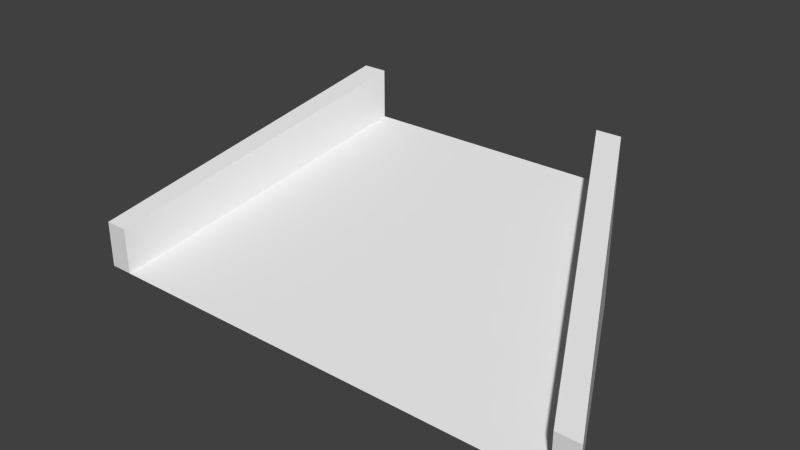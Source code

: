 # Source: Ramp.blend  (saved by Blender 2.64.0; exported with 4.5.12 LTS)
import bpy
from mathutils import Matrix  # noqa: F401  (used for matrix-valued properties, if any)

bpy.ops.wm.read_factory_settings(use_empty=True)
scene = bpy.context.scene
scene.name = 'Scene'

# ---- collections
col_collection_1 = bpy.data.collections.new('Collection 1'); scene.collection.children.link(col_collection_1)

# ---- world
world_world = bpy.data.worlds.new('World'); scene.world = world_world
world_world.color = (0.05088, 0.05088, 0.05088)
world_world.use_sun_shadow = False
world_world.sun_shadow_jitter_overblur = 0.0
world_world.cycles.sampling_method = 'MANUAL'
world_world.cycles.sample_map_resolution = 256

# ---- meshes
me_rampwall_001 = bpy.data.meshes.new('RampWall.001')
me_rampwall_001.from_pydata([(-1.2, 1.0, 0.0), (-1.0, 1.0, 0.0), (-2.0, -1.0, 0.0), (-2.2, -1.0, 0.0), (-1.2, 1.0, 1.0), (-1.0, 1.0, 1.0), (-2.0, -1.0, 0.4), (-2.2, -1.0, 0.4), (-1.2, 1.0, 1.4), (-1.0, 1.0, 1.4)], [], [(4, 5, 1, 0), (3, 4, 0), (5, 2, 1), (3, 0, 1, 2), (9, 6, 2, 5), (6, 9, 8, 7), (7, 8, 4, 3), (6, 7, 3, 2), (8, 9, 5, 4)])
me_rampwall_001.use_remesh_preserve_volume = False
me_rampwall_001.use_remesh_preserve_attributes = False
me_rampwall_001.use_mirror_vertex_groups = False
me_rampwall_001.update()
me_rampwall = bpy.data.meshes.new('RampWall')
me_rampwall.from_pydata([(-1.2, 1.0, 0.0), (-1.0, 1.0, 0.0), (-2.0, -1.0, 0.0), (-2.2, -1.0, 0.0), (-1.2, 1.0, 1.0), (-1.0, 1.0, 1.0), (-2.0, -1.0, 0.4), (-2.2, -1.0, 0.4), (-1.2, 1.0, 1.4), (-1.0, 1.0, 1.4)], [], [(4, 5, 1, 0), (3, 4, 0), (5, 2, 1), (3, 0, 1, 2), (9, 6, 2, 5), (6, 9, 8, 7), (7, 8, 4, 3), (6, 7, 3, 2), (8, 9, 5, 4)])
me_rampwall.use_remesh_preserve_volume = False
me_rampwall.use_remesh_preserve_attributes = False
me_rampwall.use_mirror_vertex_groups = False
me_rampwall.update()
me_ramp = bpy.data.meshes.new('Ramp')
me_ramp.from_pydata([(-1.0, 1.0, 0.0), (1.0, 1.0, 0.0), (2.0, -1.0, 0.0), (-2.0, -1.0, 0.0), (-1.0, 1.0, 1.0), (1.0, 1.0, 1.0)], [], [(4, 5, 1, 0), (3, 4, 0), (5, 2, 1), (3, 0, 1, 2), (2, 5, 4, 3)])
me_ramp.use_remesh_preserve_volume = False
me_ramp.use_remesh_preserve_attributes = False
me_ramp.use_mirror_vertex_groups = False
me_ramp.update()

# ---- objects
ob_rampwall_001 = bpy.data.objects.new('RampWall.001', me_rampwall_001)
ob_rampwall = bpy.data.objects.new('RampWall', me_rampwall)
ob_ramp = bpy.data.objects.new('Ramp', me_ramp)

# ---- transforms, parenting, visibility, modifiers, constraints
ob_rampwall_001.location = (0.0, 0.0, 0.0)
ob_rampwall_001.scale = (-1.0, 1.0, 1.0)
ob_rampwall_001.lineart.crease_threshold = 0.0
ob_rampwall.location = (0.0, 0.0, 0.0)
ob_rampwall.lineart.crease_threshold = 0.0
ob_ramp.location = (0.0, 0.0, 0.0)
ob_ramp.lineart.crease_threshold = 0.0

# ---- collection membership
col_collection_1.objects.link(ob_rampwall_001)
col_collection_1.objects.link(ob_rampwall)
col_collection_1.objects.link(ob_ramp)

# ---- scene / render settings (as saved in the file)
scene.frame_start = 1; scene.frame_end = 250; scene.frame_set(1)
scene.render.engine = 'BLENDER_EEVEE_NEXT'
scene.render.image_settings.color_mode = 'RGB'
scene.render.image_settings.compression = 90
scene.render.resolution_percentage = 50
scene.render.dither_intensity = 0.0
scene.render.bake_margin = 2
scene.render.bake_bias = 0.0
scene.cycles.use_denoising = False
scene.cycles.samples = 10
scene.cycles.sampling_pattern = 'TABULATED_SOBOL'
scene.cycles.light_sampling_threshold = 0.0
scene.cycles.use_adaptive_sampling = False
scene.cycles.use_light_tree = False
scene.cycles.blur_glossy = 0.0
scene.cycles.volume_bounces = 1
scene.cycles.pixel_filter_type = 'GAUSSIAN'
scene.cycles.sample_clamp_indirect = 0.0
scene.view_settings.view_transform = 'Standard'
bpy.context.view_layer.update()

# ---- added for rendering (the .blend has no active camera and no usable light): camera, sun
cam_auto = bpy.data.cameras.new('AutoCamera')
cam_auto.lens = 50.0
cam_auto.sensor_width = 36.0
cam_auto.clip_end = 1000.0
ob_auto_camera = bpy.data.objects.new('AutoCamera', cam_auto)
scene.collection.objects.link(ob_auto_camera)
ob_auto_camera.location = (4.65564, -5.58676, 4.42451)
ob_auto_camera.rotation_euler = (1.09748, -7.21219e-08, 0.694738)
scene.camera = ob_auto_camera
light_auto_sun = bpy.data.lights.new('AutoSun', 'SUN')
light_auto_sun.energy = 3.0
light_auto_sun.angle = 0.0523599
ob_auto_sun = bpy.data.objects.new('AutoSun', light_auto_sun)
scene.collection.objects.link(ob_auto_sun)
ob_auto_sun.rotation_euler = (0.872665, 0.174533, 0.523599)
bpy.context.view_layer.update()
